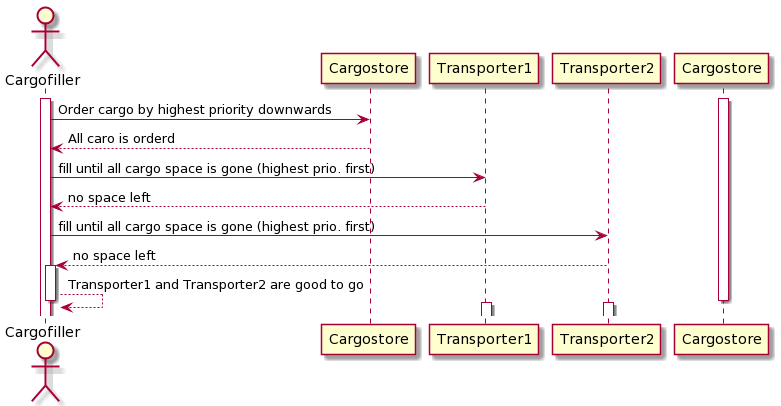

The diagram above was rendered by PlantUML. Its source (embedded in the PNG):
@startuml
actor Cargofiller
participant Cargostore as C1
participant Transporter1 as T1
participant Transporter2 as T2

activate Cargofiller
activate Cargostore

Cargofiller -> C1: Order cargo by highest priority downwards
C1 --> Cargofiller: All caro is orderd
Cargofiller -> T1: fill until all cargo space is gone (highest prio. first)
T1 --> Cargofiller: no space left
Cargofiller -> T2: fill until all cargo space is gone (highest prio. first)
T2 --> Cargofiller: no space left

activate Cargofiller
Cargofiller --> Cargofiller: Transporter1 and Transporter2 are good to go

deactivate Cargostore
deactivate Cargofiller

activate T1
activate T2
@enduml